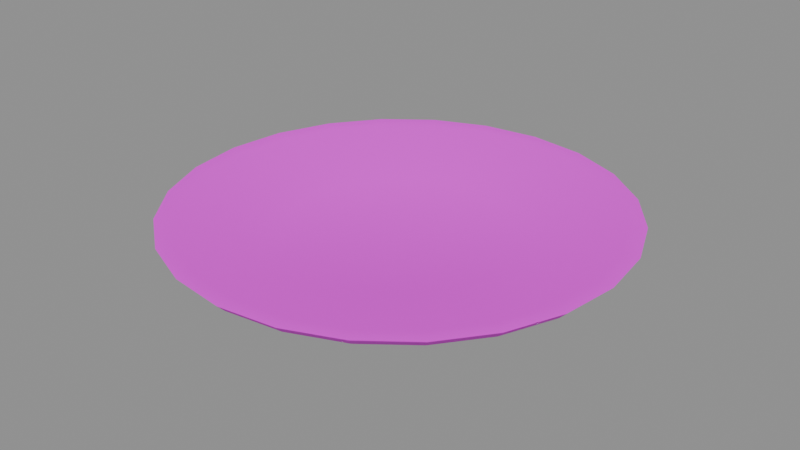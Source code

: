 # Source: wooden-plate-v01.blend  (saved by Blender 5.2.45; exported with 4.5.12 LTS)
import bpy
from mathutils import Matrix  # noqa: F401  (used for matrix-valued properties, if any)

bpy.ops.wm.read_factory_settings(use_empty=True)
scene = bpy.context.scene
scene.name = 'Scene'

# ---- images (referenced by path relative to the original .blend; pixels are not part of the script)
import os
ASSET_DIR = os.environ.get("B2B_ASSET_DIR", "")  # directory of the original .blend (textures are referenced by path, not embedded)
HERE = os.path.dirname(os.path.abspath(__file__))  # packed textures are extracted next to this script under _unpacked/

def load_image(name, relpath, width, height, colorspace="sRGB"):
    """Load a texture the original file referenced (path relative to the .blend, or extracted next to this script)."""
    p = next((c for c in (os.path.join(HERE, relpath), os.path.join(ASSET_DIR, relpath)) if relpath and os.path.exists(c)), "")
    if p:
        img = bpy.data.images.load(p, check_existing=True)
        img.name = name
    else:  # same state as the original file: an image datablock whose file is absent (Cycles renders it pink)
        img = bpy.data.images.new(name, width, height)
        img.source = "FILE"
        img.filepath = "//" + (relpath or name)
    img.colorspace_settings.name = colorspace
    return img
img_planks_pale_jpg = load_image('planks-pale.jpg', 'planks-pale.jpg', 1024, 1024, 'sRGB')

# ---- materials (node trees are filled in below, after node groups)
mat_planks = bpy.data.materials.new('planks')

# ---- material node trees
mat_planks.use_nodes = True; mat_planks.node_tree.nodes.clear()
_N = mat_planks.node_tree.nodes; _L = mat_planks.node_tree.links
n0 = _N.new('ShaderNodeOutputMaterial'); n0.name = 'Material Output'; n0.location = (0, 0)
n1 = _N.new('ShaderNodeBsdfPrincipled'); n1.name = 'Principled BSDF'; n1.location = (0, 0)
n1.inputs[2].default_value = 0.7
n1.inputs[10].default_value = 0.005
n2 = _N.new('ShaderNodeTexImage'); n2.name = 'Image Texture'; n2.location = (0, 0)
n2.image = img_planks_pale_jpg
_L.new(n1.outputs[0], n0.inputs[0])
_L.new(n2.outputs[0], n1.inputs[0])
n0.is_active_output = True

# ---- meshes
me_wooden_plate = bpy.data.meshes.new('wooden-plate')
me_wooden_plate.from_pydata([(0.0, 0.0, 0.0), (0.14, 0.0, 0.0), (0.26, 0.0, 0.03), (0.27, 0.0, 0.04), (0.25, 0.0, 0.04), (0.14, 0.0, 0.012), (0.1352, 0.03623, 0.0), (0.2511, 0.06729, 0.03), (0.2608, 0.06988, 0.04), (0.2415, 0.0647, 0.04), (0.1352, 0.03623, 0.012), (0.1212, 0.07, 0.0), (0.2252, 0.13, 0.03), (0.2338, 0.135, 0.04), (0.2165, 0.125, 0.04), (0.1212, 0.07, 0.012), (0.09899, 0.09899, 0.0), (0.1838, 0.1838, 0.03), (0.1909, 0.1909, 0.04), (0.1768, 0.1768, 0.04), (0.09899, 0.09899, 0.012), (0.07, 0.1212, 0.0), (0.13, 0.2252, 0.03), (0.135, 0.2338, 0.04), (0.125, 0.2165, 0.04), (0.07, 0.1212, 0.012), (0.03623, 0.1352, 0.0), (0.06729, 0.2511, 0.03), (0.06988, 0.2608, 0.04), (0.0647, 0.2415, 0.04), (0.03623, 0.1352, 0.012), (-6.12e-09, 0.14, 0.0), (-1.136e-08, 0.26, 0.03), (-1.18e-08, 0.27, 0.04), (-1.093e-08, 0.25, 0.04), (-6.12e-09, 0.14, 0.012), (0.0, 0.0, 0.012), (-0.03623, 0.1352, 0.0), (-0.06729, 0.2511, 0.03), (-0.06988, 0.2608, 0.04), (-0.0647, 0.2415, 0.04), (-0.03623, 0.1352, 0.012), (-0.07, 0.1212, 0.0), (-0.13, 0.2252, 0.03), (-0.135, 0.2338, 0.04), (-0.125, 0.2165, 0.04), (-0.07, 0.1212, 0.012), (-0.09899, 0.09899, 0.0), (-0.1838, 0.1838, 0.03), (-0.1909, 0.1909, 0.04), (-0.1768, 0.1768, 0.04), (-0.09899, 0.09899, 0.012), (-0.1212, 0.07, 0.0), (-0.2252, 0.13, 0.03), (-0.2338, 0.135, 0.04), (-0.2165, 0.125, 0.04), (-0.1212, 0.07, 0.012), (-0.1352, 0.03623, 0.0), (-0.2511, 0.06729, 0.03), (-0.2608, 0.06988, 0.04), (-0.2415, 0.0647, 0.04), (-0.1352, 0.03623, 0.012), (-0.14, -1.224e-08, 0.0), (-0.26, -2.273e-08, 0.03), (-0.27, -2.36e-08, 0.04), (-0.25, -2.186e-08, 0.04), (-0.14, -1.224e-08, 0.012), (-0.1352, -0.03623, 0.0), (-0.2511, -0.06729, 0.03), (-0.2608, -0.06988, 0.04), (-0.2415, -0.0647, 0.04), (-0.1352, -0.03623, 0.012), (-0.1212, -0.07, 0.0), (-0.2252, -0.13, 0.03), (-0.2338, -0.135, 0.04), (-0.2165, -0.125, 0.04), (-0.1212, -0.07, 0.012), (-0.09899, -0.09899, 0.0), (-0.1838, -0.1838, 0.03), (-0.1909, -0.1909, 0.04), (-0.1768, -0.1768, 0.04), (-0.09899, -0.09899, 0.012), (-0.07, -0.1212, 0.0), (-0.13, -0.2252, 0.03), (-0.135, -0.2338, 0.04), (-0.125, -0.2165, 0.04), (-0.07, -0.1212, 0.012), (-0.03623, -0.1352, 0.0), (-0.06729, -0.2511, 0.03), (-0.06988, -0.2608, 0.04), (-0.0647, -0.2415, 0.04), (-0.03623, -0.1352, 0.012), (1.669e-09, -0.14, 0.0), (3.1e-09, -0.26, 0.03), (3.22e-09, -0.27, 0.04), (2.981e-09, -0.25, 0.04), (1.669e-09, -0.14, 0.012), (0.03623, -0.1352, 0.0), (0.06729, -0.2511, 0.03), (0.06988, -0.2608, 0.04), (0.0647, -0.2415, 0.04), (0.03623, -0.1352, 0.012), (0.07, -0.1212, 0.0), (0.13, -0.2252, 0.03), (0.135, -0.2338, 0.04), (0.125, -0.2165, 0.04), (0.07, -0.1212, 0.012), (0.09899, -0.09899, 0.0), (0.1838, -0.1838, 0.03), (0.1909, -0.1909, 0.04), (0.1768, -0.1768, 0.04), (0.09899, -0.09899, 0.012), (0.1212, -0.07, 0.0), (0.2252, -0.13, 0.03), (0.2338, -0.135, 0.04), (0.2165, -0.125, 0.04), (0.1212, -0.07, 0.012), (0.1352, -0.03623, 0.0), (0.2511, -0.06729, 0.03), (0.2608, -0.06988, 0.04), (0.2415, -0.0647, 0.04), (0.1352, -0.03623, 0.012)], [], [(4, 9, 10, 5), (2, 7, 8, 3), (0, 6, 1), (5, 10, 36), (3, 8, 9, 4), (1, 6, 7, 2), (7, 12, 13, 8), (0, 11, 6), (10, 15, 36), (8, 13, 14, 9), (6, 11, 12, 7), (9, 14, 15, 10), (0, 16, 11), (15, 20, 36), (13, 18, 19, 14), (11, 16, 17, 12), (14, 19, 20, 15), (12, 17, 18, 13), (20, 25, 36), (18, 23, 24, 19), (16, 21, 22, 17), (19, 24, 25, 20), (17, 22, 23, 18), (0, 21, 16), (25, 30, 36), (23, 28, 29, 24), (21, 26, 27, 22), (24, 29, 30, 25), (22, 27, 28, 23), (0, 26, 21), (30, 35, 36), (28, 33, 34, 29), (26, 31, 32, 27), (29, 34, 35, 30), (27, 32, 33, 28), (0, 31, 26), (33, 39, 40, 34), (31, 37, 38, 32), (34, 40, 41, 35), (32, 38, 39, 33), (0, 37, 31), (35, 41, 36), (37, 42, 43, 38), (40, 45, 46, 41), (38, 43, 44, 39), (0, 42, 37), (41, 46, 36), (39, 44, 45, 40), (45, 50, 51, 46), (43, 48, 49, 44), (0, 47, 42), (46, 51, 36), (44, 49, 50, 45), (42, 47, 48, 43), (50, 55, 56, 51), (48, 53, 54, 49), (0, 52, 47), (51, 56, 36), (49, 54, 55, 50), (47, 52, 53, 48), (55, 60, 61, 56), (53, 58, 59, 54), (0, 57, 52), (56, 61, 36), (54, 59, 60, 55), (52, 57, 58, 53), (60, 65, 66, 61), (58, 63, 64, 59), (0, 62, 57), (61, 66, 36), (59, 64, 65, 60), (57, 62, 63, 58), (63, 68, 69, 64), (0, 67, 62), (66, 71, 36), (64, 69, 70, 65), (62, 67, 68, 63), (65, 70, 71, 66), (0, 72, 67), (71, 76, 36), (69, 74, 75, 70), (67, 72, 73, 68), (70, 75, 76, 71), (68, 73, 74, 69), (76, 81, 36), (74, 79, 80, 75), (72, 77, 78, 73), (75, 80, 81, 76), (73, 78, 79, 74), (0, 77, 72), (81, 86, 36), (79, 84, 85, 80), (77, 82, 83, 78), (80, 85, 86, 81), (78, 83, 84, 79), (0, 82, 77), (86, 91, 36), (84, 89, 90, 85), (82, 87, 88, 83), (85, 90, 91, 86), (83, 88, 89, 84), (0, 87, 82), (89, 94, 95, 90), (87, 92, 93, 88), (90, 95, 96, 91), (88, 93, 94, 89), (0, 92, 87), (91, 96, 36), (92, 97, 98, 93), (95, 100, 101, 96), (93, 98, 99, 94), (0, 97, 92), (96, 101, 36), (94, 99, 100, 95), (100, 105, 106, 101), (98, 103, 104, 99), (0, 102, 97), (101, 106, 36), (99, 104, 105, 100), (97, 102, 103, 98), (105, 110, 111, 106), (103, 108, 109, 104), (0, 107, 102), (106, 111, 36), (104, 109, 110, 105), (102, 107, 108, 103), (110, 115, 116, 111), (108, 113, 114, 109), (0, 112, 107), (111, 116, 36), (109, 114, 115, 110), (107, 112, 113, 108), (115, 120, 121, 116), (113, 118, 119, 114), (0, 117, 112), (116, 121, 36), (114, 119, 120, 115), (112, 117, 118, 113), (118, 2, 3, 119), (0, 1, 117), (121, 5, 36), (119, 3, 4, 120), (117, 1, 2, 118), (120, 4, 5, 121)])
me_wooden_plate.polygons.foreach_set('use_smooth', [True] * 144)
_k = set([(3, 8), (3, 119), (8, 13), (13, 18), (18, 23), (23, 28), (28, 33), (33, 39), (39, 44), (44, 49), (49, 54), (54, 59), (59, 64), (64, 69), (69, 74), (74, 79), (79, 84), (84, 89), (89, 94), (94, 99), (99, 104), (104, 109), (109, 114), (114, 119)])
me_wooden_plate.attributes.new('sharp_edge', 'BOOLEAN', 'EDGE').data.foreach_set('value', [ (min(e.vertices), max(e.vertices)) in _k for e in me_wooden_plate.edges])
_uv = me_wooden_plate.uv_layers.new(name='Float2')
_uv.uv.foreach_set('vector', [0.5, 0.0, 0.483, 0.1294, 0.2705, 0.07247, 0.28, 0.0, 0.52, 0.0, 0.5023, -0.1346, 0.5216, -0.1398, 0.54, 0.0, 0.0, 0.0, 0.2705, -0.07247, 0.28, 0.0, 0.28, 0.0, 0.2705, 0.07247, 0.0, 0.0, 0.54, 0.0, 0.5216, 0.1398, 0.483, 0.1294, 0.5, 0.0, 0.28, 0.0, 0.2705, -0.07247, 0.5023, -0.1346, 0.52, 0.0, 0.5023, -0.1346, 0.4503, -0.26, 0.4677, -0.27, 0.5216, -0.1398, 0.0, 0.0, 0.2425, -0.14, 0.2705, -0.07247, 0.2705, 0.07247, 0.2425, 0.14, 0.0, 0.0, 0.5216, 0.1398, 0.4677, 0.27, 0.433, 0.25, 0.483, 0.1294, 0.2705, -0.07247, 0.2425, -0.14, 0.4503, -0.26, 0.5023, -0.1346, 0.483, 0.1294, 0.433, 0.25, 0.2425, 0.14, 0.2705, 0.07247, 0.0, 0.0, 0.198, -0.198, 0.2425, -0.14, 0.2425, 0.14, 0.198, 0.198, 0.0, 0.0, 0.4677, 0.27, 0.3818, 0.3818, 0.3536, 0.3536, 0.433, 0.25, 0.2425, -0.14, 0.198, -0.198, 0.3677, -0.3677, 0.4503, -0.26, 0.433, 0.25, 0.3536, 0.3536, 0.198, 0.198, 0.2425, 0.14, 0.4503, -0.26, 0.3677, -0.3677, 0.3818, -0.3818, 0.4677, -0.27, 0.198, 0.198, 0.14, 0.2425, 0.0, 0.0, 0.3818, 0.3818, 0.27, 0.4677, 0.25, 0.433, 0.3536, 0.3536, 0.198, -0.198, 0.14, -0.2425, 0.26, -0.4503, 0.3677, -0.3677, 0.3536, 0.3536, 0.25, 0.433, 0.14, 0.2425, 0.198, 0.198, 0.3677, -0.3677, 0.26, -0.4503, 0.27, -0.4677, 0.3818, -0.3818, 0.0, 0.0, 0.14, -0.2425, 0.198, -0.198, 0.14, 0.2425, 0.07247, 0.2705, 0.0, 0.0, 0.27, 0.4677, 0.1398, 0.5216, 0.1294, 0.483, 0.25, 0.433, 0.14, -0.2425, 0.07247, -0.2705, 0.1346, -0.5023, 0.26, -0.4503, 0.25, 0.433, 0.1294, 0.483, 0.07247, 0.2705, 0.14, 0.2425, 0.26, -0.4503, 0.1346, -0.5023, 0.1398, -0.5216, 0.27, -0.4677, 0.0, 0.0, 0.07247, -0.2705, 0.14, -0.2425, 0.07247, 0.2705, -1.224e-08, 0.28, 0.0, 0.0, 0.1398, 0.5216, -2.36e-08, 0.54, -2.186e-08, 0.5, 0.1294, 0.483, 0.07247, -0.2705, -1.224e-08, -0.28, -2.273e-08, -0.52, 0.1346, -0.5023, 0.1294, 0.483, -2.186e-08, 0.5, -1.224e-08, 0.28, 0.07247, 0.2705, 0.1346, -0.5023, -2.273e-08, -0.52, -2.36e-08, -0.54, 0.1398, -0.5216, 0.0, 0.0, -1.224e-08, -0.28, 0.07247, -0.2705, -2.36e-08, 0.54, -0.1398, 0.5216, -0.1294, 0.483, -2.186e-08, 0.5, -1.224e-08, -0.28, -0.07247, -0.2705, -0.1346, -0.5023, -2.273e-08, -0.52, -2.186e-08, 0.5, -0.1294, 0.483, -0.07247, 0.2705, -1.224e-08, 0.28, -2.273e-08, -0.52, -0.1346, -0.5023, -0.1398, -0.5216, -2.36e-08, -0.54, 0.0, 0.0, -0.07247, -0.2705, -1.224e-08, -0.28, -1.224e-08, 0.28, -0.07247, 0.2705, 0.0, 0.0, -0.07247, -0.2705, -0.14, -0.2425, -0.26, -0.4503, -0.1346, -0.5023, -0.1294, 0.483, -0.25, 0.433, -0.14, 0.2425, -0.07247, 0.2705, -0.1346, -0.5023, -0.26, -0.4503, -0.27, -0.4677, -0.1398, -0.5216, 0.0, 0.0, -0.14, -0.2425, -0.07247, -0.2705, -0.07247, 0.2705, -0.14, 0.2425, 0.0, 0.0, -0.1398, 0.5216, -0.27, 0.4677, -0.25, 0.433, -0.1294, 0.483, -0.25, 0.433, -0.3536, 0.3536, -0.198, 0.198, -0.14, 0.2425, -0.26, -0.4503, -0.3677, -0.3677, -0.3818, -0.3818, -0.27, -0.4677, 0.0, 0.0, -0.198, -0.198, -0.14, -0.2425, -0.14, 0.2425, -0.198, 0.198, 0.0, 0.0, -0.27, 0.4677, -0.3818, 0.3818, -0.3536, 0.3536, -0.25, 0.433, -0.14, -0.2425, -0.198, -0.198, -0.3677, -0.3677, -0.26, -0.4503, -0.3536, 0.3536, -0.433, 0.25, -0.2425, 0.14, -0.198, 0.198, -0.3677, -0.3677, -0.4503, -0.26, -0.4677, -0.27, -0.3818, -0.3818, 0.0, 0.0, -0.2425, -0.14, -0.198, -0.198, -0.198, 0.198, -0.2425, 0.14, 0.0, 0.0, -0.3818, 0.3818, -0.4677, 0.27, -0.433, 0.25, -0.3536, 0.3536, -0.198, -0.198, -0.2425, -0.14, -0.4503, -0.26, -0.3677, -0.3677, -0.433, 0.25, -0.483, 0.1294, -0.2705, 0.07247, -0.2425, 0.14, -0.4503, -0.26, -0.5023, -0.1346, -0.5216, -0.1398, -0.4677, -0.27, 0.0, 0.0, -0.2705, -0.07247, -0.2425, -0.14, -0.2425, 0.14, -0.2705, 0.07247, 0.0, 0.0, -0.4677, 0.27, -0.5216, 0.1398, -0.483, 0.1294, -0.433, 0.25, -0.2425, -0.14, -0.2705, -0.07247, -0.5023, -0.1346, -0.4503, -0.26, -0.483, 0.1294, -0.5, -4.371e-08, -0.28, -2.448e-08, -0.2705, 0.07247, -0.5023, -0.1346, -0.52, 4.546e-08, -0.54, 4.721e-08, -0.5216, -0.1398, 0.0, 0.0, -0.28, 2.448e-08, -0.2705, -0.07247, -0.2705, 0.07247, -0.28, -2.448e-08, 0.0, 0.0, -0.5216, 0.1398, -0.54, -4.721e-08, -0.5, -4.371e-08, -0.483, 0.1294, -0.2705, -0.07247, -0.28, 2.448e-08, -0.52, 4.546e-08, -0.5023, -0.1346, -0.52, 4.546e-08, -0.5023, 0.1346, -0.5216, 0.1398, -0.54, 4.721e-08, 0.0, 0.0, -0.2705, 0.07247, -0.28, 2.448e-08, -0.28, -2.448e-08, -0.2705, -0.07247, 0.0, 0.0, -0.54, -4.721e-08, -0.5216, -0.1398, -0.483, -0.1294, -0.5, -4.371e-08, -0.28, 2.448e-08, -0.2705, 0.07247, -0.5023, 0.1346, -0.52, 4.546e-08, -0.5, -4.371e-08, -0.483, -0.1294, -0.2705, -0.07247, -0.28, -2.448e-08, 0.0, 0.0, -0.2425, 0.14, -0.2705, 0.07247, -0.2705, -0.07247, -0.2425, -0.14, 0.0, 0.0, -0.5216, -0.1398, -0.4677, -0.27, -0.433, -0.25, -0.483, -0.1294, -0.2705, 0.07247, -0.2425, 0.14, -0.4503, 0.26, -0.5023, 0.1346, -0.483, -0.1294, -0.433, -0.25, -0.2425, -0.14, -0.2705, -0.07247, -0.5023, 0.1346, -0.4503, 0.26, -0.4677, 0.27, -0.5216, 0.1398, -0.2425, -0.14, -0.198, -0.198, 0.0, 0.0, -0.4677, -0.27, -0.3818, -0.3818, -0.3536, -0.3536, -0.433, -0.25, -0.2425, 0.14, -0.198, 0.198, -0.3677, 0.3677, -0.4503, 0.26, -0.433, -0.25, -0.3536, -0.3536, -0.198, -0.198, -0.2425, -0.14, -0.4503, 0.26, -0.3677, 0.3677, -0.3818, 0.3818, -0.4677, 0.27, 0.0, 0.0, -0.198, 0.198, -0.2425, 0.14, -0.198, -0.198, -0.14, -0.2425, 0.0, 0.0, -0.3818, -0.3818, -0.27, -0.4677, -0.25, -0.433, -0.3536, -0.3536, -0.198, 0.198, -0.14, 0.2425, -0.26, 0.4503, -0.3677, 0.3677, -0.3536, -0.3536, -0.25, -0.433, -0.14, -0.2425, -0.198, -0.198, -0.3677, 0.3677, -0.26, 0.4503, -0.27, 0.4677, -0.3818, 0.3818, 0.0, 0.0, -0.14, 0.2425, -0.198, 0.198, -0.14, -0.2425, -0.07247, -0.2705, 0.0, 0.0, -0.27, -0.4677, -0.1398, -0.5216, -0.1294, -0.483, -0.25, -0.433, -0.14, 0.2425, -0.07247, 0.2705, -0.1346, 0.5023, -0.26, 0.4503, -0.25, -0.433, -0.1294, -0.483, -0.07247, -0.2705, -0.14, -0.2425, -0.26, 0.4503, -0.1346, 0.5023, -0.1398, 0.5216, -0.27, 0.4677, 0.0, 0.0, -0.07247, 0.2705, -0.14, 0.2425, -0.1398, -0.5216, 6.439e-09, -0.54, 5.962e-09, -0.5, -0.1294, -0.483, -0.07247, 0.2705, 3.339e-09, 0.28, 6.201e-09, 0.52, -0.1346, 0.5023, -0.1294, -0.483, 5.962e-09, -0.5, 3.339e-09, -0.28, -0.07247, -0.2705, -0.1346, 0.5023, 6.201e-09, 0.52, 6.439e-09, 0.54, -0.1398, 0.5216, 0.0, 0.0, 3.339e-09, 0.28, -0.07247, 0.2705, -0.07247, -0.2705, 3.339e-09, -0.28, 0.0, 0.0, 3.339e-09, 0.28, 0.07247, 0.2705, 0.1346, 0.5023, 6.201e-09, 0.52, 5.962e-09, -0.5, 0.1294, -0.483, 0.07247, -0.2705, 3.339e-09, -0.28, 6.201e-09, 0.52, 0.1346, 0.5023, 0.1398, 0.5216, 6.439e-09, 0.54, 0.0, 0.0, 0.07247, 0.2705, 3.339e-09, 0.28, 3.339e-09, -0.28, 0.07247, -0.2705, 0.0, 0.0, 6.439e-09, -0.54, 0.1398, -0.5216, 0.1294, -0.483, 5.962e-09, -0.5, 0.1294, -0.483, 0.25, -0.433, 0.14, -0.2425, 0.07247, -0.2705, 0.1346, 0.5023, 0.26, 0.4503, 0.27, 0.4677, 0.1398, 0.5216, 0.0, 0.0, 0.14, 0.2425, 0.07247, 0.2705, 0.07247, -0.2705, 0.14, -0.2425, 0.0, 0.0, 0.1398, -0.5216, 0.27, -0.4677, 0.25, -0.433, 0.1294, -0.483, 0.07247, 0.2705, 0.14, 0.2425, 0.26, 0.4503, 0.1346, 0.5023, 0.25, -0.433, 0.3536, -0.3536, 0.198, -0.198, 0.14, -0.2425, 0.26, 0.4503, 0.3677, 0.3677, 0.3818, 0.3818, 0.27, 0.4677, 0.0, 0.0, 0.198, 0.198, 0.14, 0.2425, 0.14, -0.2425, 0.198, -0.198, 0.0, 0.0, 0.27, -0.4677, 0.3818, -0.3818, 0.3536, -0.3536, 0.25, -0.433, 0.14, 0.2425, 0.198, 0.198, 0.3677, 0.3677, 0.26, 0.4503, 0.3536, -0.3536, 0.433, -0.25, 0.2425, -0.14, 0.198, -0.198, 0.3677, 0.3677, 0.4503, 0.26, 0.4677, 0.27, 0.3818, 0.3818, 0.0, 0.0, 0.2425, 0.14, 0.198, 0.198, 0.198, -0.198, 0.2425, -0.14, 0.0, 0.0, 0.3818, -0.3818, 0.4677, -0.27, 0.433, -0.25, 0.3536, -0.3536, 0.198, 0.198, 0.2425, 0.14, 0.4503, 0.26, 0.3677, 0.3677, 0.433, -0.25, 0.483, -0.1294, 0.2705, -0.07247, 0.2425, -0.14, 0.4503, 0.26, 0.5023, 0.1346, 0.5216, 0.1398, 0.4677, 0.27, 0.0, 0.0, 0.2705, 0.07247, 0.2425, 0.14, 0.2425, -0.14, 0.2705, -0.07247, 0.0, 0.0, 0.4677, -0.27, 0.5216, -0.1398, 0.483, -0.1294, 0.433, -0.25, 0.2425, 0.14, 0.2705, 0.07247, 0.5023, 0.1346, 0.4503, 0.26, 0.5023, 0.1346, 0.52, 0.0, 0.54, 0.0, 0.5216, 0.1398, 0.0, 0.0, 0.28, 0.0, 0.2705, 0.07247, 0.2705, -0.07247, 0.28, 0.0, 0.0, 0.0, 0.5216, -0.1398, 0.54, 0.0, 0.5, 0.0, 0.483, -0.1294, 0.2705, 0.07247, 0.28, 0.0, 0.52, 0.0, 0.5023, 0.1346, 0.483, -0.1294, 0.5, 0.0, 0.28, 0.0, 0.2705, -0.07247])
me_wooden_plate.materials.append(mat_planks)
me_wooden_plate.update()

# ---- objects
ob_wooden_plate = bpy.data.objects.new('wooden-plate', me_wooden_plate)

# ---- transforms, parenting, visibility, modifiers, constraints
ob_wooden_plate.location = (0.0, 0.0, 0.0)

# ---- collection membership
scene.collection.objects.link(ob_wooden_plate)

# ---- scene / render settings (as saved in the file)
scene.frame_start = 1; scene.frame_end = 250; scene.frame_set(1)
scene.render.engine = 'BLENDER_EEVEE_NEXT'
scene.render.bake_bias = 0.0
scene.render.bake_samples = 0
scene.render.compositor_device = 'GPU'
scene.eevee.use_volume_custom_range = False
scene.eevee.fast_gi_thickness_near = 0.1
scene.eevee.fast_gi_thickness_far = 0.0
scene.eevee.ray_tracing_options.screen_trace_thickness = 0.1
bpy.context.view_layer.update()

# ---- added for rendering (the .blend has no active camera and no usable light): camera, sun + grey world if the file has none
cam_auto = bpy.data.cameras.new('AutoCamera')
cam_auto.lens = 50.0
cam_auto.sensor_width = 36.0
cam_auto.clip_end = 1000.0
ob_auto_camera = bpy.data.objects.new('AutoCamera', cam_auto)
scene.collection.objects.link(ob_auto_camera)
ob_auto_camera.location = (0.70754, -0.849048, 0.586032)
ob_auto_camera.rotation_euler = (1.09748, -7.21219e-08, 0.694738)
scene.camera = ob_auto_camera
light_auto_sun = bpy.data.lights.new('AutoSun', 'SUN')
light_auto_sun.energy = 3.0
light_auto_sun.angle = 0.0523599
ob_auto_sun = bpy.data.objects.new('AutoSun', light_auto_sun)
scene.collection.objects.link(ob_auto_sun)
ob_auto_sun.rotation_euler = (0.872665, 0.174533, 0.523599)
if scene.world is None:
    world_auto = bpy.data.worlds.new('AutoWorld')
    world_auto.color = (0.3, 0.3, 0.3)
    scene.world = world_auto
bpy.context.view_layer.update()
